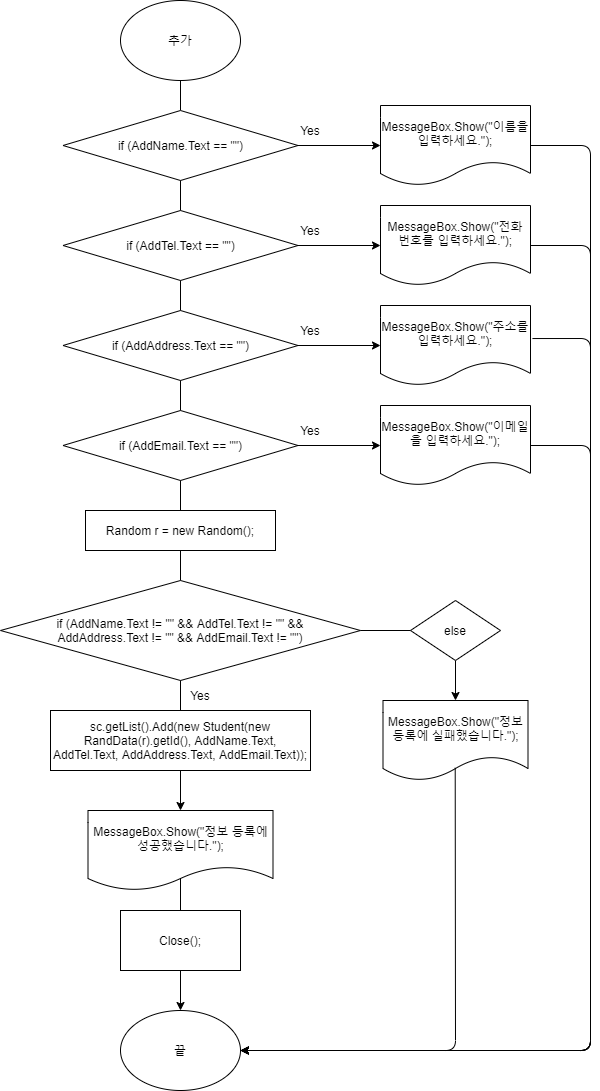

The diagram above was exported from draw.io. Its source (the exported page's mxGraphModel, read from the mxfile embedded in the PNG):
<mxGraphModel dx="2500" dy="896" grid="1" gridSize="10" guides="1" tooltips="1" connect="1" arrows="1" fold="1" page="1" pageScale="1" pageWidth="827" pageHeight="1169" math="0" shadow="0">
  <root>
    <mxCell id="0" />
    <mxCell id="1" parent="0" />
    <mxCell id="iTFxqJ0l931QliFLBNAH-1" value="추가" style="ellipse;whiteSpace=wrap;html=1;" vertex="1" parent="1">
      <mxGeometry x="110" y="120" width="120" height="80" as="geometry" />
    </mxCell>
    <mxCell id="iTFxqJ0l931QliFLBNAH-4" value="" style="endArrow=none;html=1;exitX=0.5;exitY=1;exitDx=0;exitDy=0;entryX=0.5;entryY=0;entryDx=0;entryDy=0;" edge="1" parent="1" source="iTFxqJ0l931QliFLBNAH-1" target="iTFxqJ0l931QliFLBNAH-6">
      <mxGeometry width="50" height="50" relative="1" as="geometry">
        <mxPoint x="150" y="420" as="sourcePoint" />
        <mxPoint x="170" y="230" as="targetPoint" />
      </mxGeometry>
    </mxCell>
    <mxCell id="iTFxqJ0l931QliFLBNAH-6" value="&lt;div&gt;if (AddName.Text == &quot;&quot;)&lt;/div&gt;" style="rhombus;whiteSpace=wrap;html=1;" vertex="1" parent="1">
      <mxGeometry x="52.5" y="230" width="235" height="70" as="geometry" />
    </mxCell>
    <mxCell id="iTFxqJ0l931QliFLBNAH-8" value="&lt;div&gt;if (AddTel.Text == &quot;&quot;)&lt;/div&gt;" style="rhombus;whiteSpace=wrap;html=1;" vertex="1" parent="1">
      <mxGeometry x="52.5" y="330" width="235" height="70" as="geometry" />
    </mxCell>
    <mxCell id="iTFxqJ0l931QliFLBNAH-9" value="" style="endArrow=none;html=1;exitX=0.5;exitY=1;exitDx=0;exitDy=0;entryX=0.5;entryY=0;entryDx=0;entryDy=0;" edge="1" parent="1" source="iTFxqJ0l931QliFLBNAH-6" target="iTFxqJ0l931QliFLBNAH-8">
      <mxGeometry width="50" height="50" relative="1" as="geometry">
        <mxPoint x="210" y="550" as="sourcePoint" />
        <mxPoint x="260" y="500" as="targetPoint" />
      </mxGeometry>
    </mxCell>
    <mxCell id="iTFxqJ0l931QliFLBNAH-10" value="" style="endArrow=classic;html=1;exitX=1;exitY=0.5;exitDx=0;exitDy=0;entryX=0;entryY=0.5;entryDx=0;entryDy=0;" edge="1" parent="1" source="iTFxqJ0l931QliFLBNAH-6" target="iTFxqJ0l931QliFLBNAH-12">
      <mxGeometry width="50" height="50" relative="1" as="geometry">
        <mxPoint x="640" y="330" as="sourcePoint" />
        <mxPoint x="380" y="265" as="targetPoint" />
      </mxGeometry>
    </mxCell>
    <mxCell id="iTFxqJ0l931QliFLBNAH-11" value="" style="endArrow=classic;html=1;exitX=1;exitY=0.5;exitDx=0;exitDy=0;entryX=0;entryY=0.5;entryDx=0;entryDy=0;" edge="1" parent="1" source="iTFxqJ0l931QliFLBNAH-8" target="iTFxqJ0l931QliFLBNAH-14">
      <mxGeometry width="50" height="50" relative="1" as="geometry">
        <mxPoint x="330" y="390" as="sourcePoint" />
        <mxPoint x="380" y="400" as="targetPoint" />
      </mxGeometry>
    </mxCell>
    <mxCell id="iTFxqJ0l931QliFLBNAH-12" value="MessageBox.Show(&quot;이름을 입력하세요.&quot;);" style="shape=document;whiteSpace=wrap;html=1;boundedLbl=1;" vertex="1" parent="1">
      <mxGeometry x="370" y="225" width="150" height="80" as="geometry" />
    </mxCell>
    <mxCell id="iTFxqJ0l931QliFLBNAH-14" value="MessageBox.Show(&quot;전화 번호를 입력하세요.&quot;);" style="shape=document;whiteSpace=wrap;html=1;boundedLbl=1;" vertex="1" parent="1">
      <mxGeometry x="370" y="325" width="150" height="80" as="geometry" />
    </mxCell>
    <mxCell id="iTFxqJ0l931QliFLBNAH-15" value="&lt;div&gt;if (AddAddress.Text == &quot;&quot;)&lt;/div&gt;" style="rhombus;whiteSpace=wrap;html=1;" vertex="1" parent="1">
      <mxGeometry x="52.5" y="430" width="235" height="70" as="geometry" />
    </mxCell>
    <mxCell id="iTFxqJ0l931QliFLBNAH-16" value="" style="endArrow=none;html=1;exitX=0.5;exitY=1;exitDx=0;exitDy=0;" edge="1" parent="1" source="iTFxqJ0l931QliFLBNAH-8" target="iTFxqJ0l931QliFLBNAH-15">
      <mxGeometry width="50" height="50" relative="1" as="geometry">
        <mxPoint x="400" y="450" as="sourcePoint" />
        <mxPoint x="440" y="430" as="targetPoint" />
      </mxGeometry>
    </mxCell>
    <mxCell id="iTFxqJ0l931QliFLBNAH-17" value="MessageBox.Show(&quot;주소를 입력하세요.&quot;);" style="shape=document;whiteSpace=wrap;html=1;boundedLbl=1;" vertex="1" parent="1">
      <mxGeometry x="370" y="425" width="150" height="80" as="geometry" />
    </mxCell>
    <mxCell id="iTFxqJ0l931QliFLBNAH-18" value="" style="endArrow=classic;html=1;exitX=1;exitY=0.5;exitDx=0;exitDy=0;entryX=0;entryY=0.5;entryDx=0;entryDy=0;" edge="1" parent="1" source="iTFxqJ0l931QliFLBNAH-15" target="iTFxqJ0l931QliFLBNAH-17">
      <mxGeometry width="50" height="50" relative="1" as="geometry">
        <mxPoint x="440" y="690" as="sourcePoint" />
        <mxPoint x="490" y="640" as="targetPoint" />
      </mxGeometry>
    </mxCell>
    <mxCell id="iTFxqJ0l931QliFLBNAH-20" value="&lt;div&gt;if (AddEmail.Text == &quot;&quot;)&lt;/div&gt;" style="rhombus;whiteSpace=wrap;html=1;" vertex="1" parent="1">
      <mxGeometry x="52.5" y="530" width="235" height="70" as="geometry" />
    </mxCell>
    <mxCell id="iTFxqJ0l931QliFLBNAH-21" value="" style="endArrow=none;html=1;exitX=0.5;exitY=1;exitDx=0;exitDy=0;" edge="1" parent="1" source="iTFxqJ0l931QliFLBNAH-15" target="iTFxqJ0l931QliFLBNAH-20">
      <mxGeometry width="50" height="50" relative="1" as="geometry">
        <mxPoint x="340" y="540" as="sourcePoint" />
        <mxPoint x="490" y="620" as="targetPoint" />
      </mxGeometry>
    </mxCell>
    <mxCell id="iTFxqJ0l931QliFLBNAH-22" value="" style="endArrow=classic;html=1;exitX=1;exitY=0.5;exitDx=0;exitDy=0;entryX=0;entryY=0.5;entryDx=0;entryDy=0;" edge="1" parent="1" source="iTFxqJ0l931QliFLBNAH-20" target="iTFxqJ0l931QliFLBNAH-23">
      <mxGeometry width="50" height="50" relative="1" as="geometry">
        <mxPoint x="370" y="630" as="sourcePoint" />
        <mxPoint x="420" y="580" as="targetPoint" />
      </mxGeometry>
    </mxCell>
    <mxCell id="iTFxqJ0l931QliFLBNAH-23" value="MessageBox.Show(&quot;이메일을 입력하세요.&quot;);" style="shape=document;whiteSpace=wrap;html=1;boundedLbl=1;" vertex="1" parent="1">
      <mxGeometry x="370" y="525" width="150" height="80" as="geometry" />
    </mxCell>
    <mxCell id="iTFxqJ0l931QliFLBNAH-24" value="Random r = new Random();" style="rounded=0;whiteSpace=wrap;html=1;" vertex="1" parent="1">
      <mxGeometry x="75" y="630" width="190" height="40" as="geometry" />
    </mxCell>
    <mxCell id="iTFxqJ0l931QliFLBNAH-25" value="Yes" style="text;html=1;strokeColor=none;fillColor=none;align=center;verticalAlign=middle;whiteSpace=wrap;rounded=0;" vertex="1" parent="1">
      <mxGeometry x="280" y="240" width="40" height="20" as="geometry" />
    </mxCell>
    <mxCell id="iTFxqJ0l931QliFLBNAH-26" value="Yes" style="text;html=1;strokeColor=none;fillColor=none;align=center;verticalAlign=middle;whiteSpace=wrap;rounded=0;" vertex="1" parent="1">
      <mxGeometry x="280" y="340" width="40" height="20" as="geometry" />
    </mxCell>
    <mxCell id="iTFxqJ0l931QliFLBNAH-27" value="Yes" style="text;html=1;strokeColor=none;fillColor=none;align=center;verticalAlign=middle;whiteSpace=wrap;rounded=0;" vertex="1" parent="1">
      <mxGeometry x="280" y="440" width="40" height="20" as="geometry" />
    </mxCell>
    <mxCell id="iTFxqJ0l931QliFLBNAH-28" value="Yes" style="text;html=1;strokeColor=none;fillColor=none;align=center;verticalAlign=middle;whiteSpace=wrap;rounded=0;" vertex="1" parent="1">
      <mxGeometry x="280" y="540" width="40" height="20" as="geometry" />
    </mxCell>
    <mxCell id="iTFxqJ0l931QliFLBNAH-29" value="" style="endArrow=none;html=1;exitX=0.5;exitY=1;exitDx=0;exitDy=0;entryX=0.5;entryY=0;entryDx=0;entryDy=0;" edge="1" parent="1" source="iTFxqJ0l931QliFLBNAH-20" target="iTFxqJ0l931QliFLBNAH-24">
      <mxGeometry width="50" height="50" relative="1" as="geometry">
        <mxPoint x="220" y="800" as="sourcePoint" />
        <mxPoint x="270" y="750" as="targetPoint" />
      </mxGeometry>
    </mxCell>
    <mxCell id="iTFxqJ0l931QliFLBNAH-30" value="if (AddName.Text != &quot;&quot; &amp;amp;&amp;amp; AddTel.Text != &quot;&quot; &amp;amp;&amp;amp;&lt;br&gt;AddAddress.Text != &quot;&quot; &amp;amp;&amp;amp; AddEmail.Text != &quot;&quot;)" style="rhombus;whiteSpace=wrap;html=1;" vertex="1" parent="1">
      <mxGeometry x="-10" y="700" width="360" height="100" as="geometry" />
    </mxCell>
    <mxCell id="iTFxqJ0l931QliFLBNAH-31" value="" style="endArrow=none;html=1;exitX=0.5;exitY=1;exitDx=0;exitDy=0;entryX=0.5;entryY=0;entryDx=0;entryDy=0;" edge="1" parent="1" source="iTFxqJ0l931QliFLBNAH-24" target="iTFxqJ0l931QliFLBNAH-30">
      <mxGeometry width="50" height="50" relative="1" as="geometry">
        <mxPoint x="450" y="710" as="sourcePoint" />
        <mxPoint x="300" y="900" as="targetPoint" />
      </mxGeometry>
    </mxCell>
    <mxCell id="iTFxqJ0l931QliFLBNAH-32" value="" style="endArrow=none;html=1;exitX=0.5;exitY=1;exitDx=0;exitDy=0;entryX=0.5;entryY=0;entryDx=0;entryDy=0;" edge="1" parent="1" source="iTFxqJ0l931QliFLBNAH-30" target="iTFxqJ0l931QliFLBNAH-34">
      <mxGeometry width="50" height="50" relative="1" as="geometry">
        <mxPoint x="180" y="950" as="sourcePoint" />
        <mxPoint x="170" y="850" as="targetPoint" />
      </mxGeometry>
    </mxCell>
    <mxCell id="iTFxqJ0l931QliFLBNAH-33" value="Yes" style="text;html=1;strokeColor=none;fillColor=none;align=center;verticalAlign=middle;whiteSpace=wrap;rounded=0;" vertex="1" parent="1">
      <mxGeometry x="170" y="805" width="40" height="20" as="geometry" />
    </mxCell>
    <mxCell id="iTFxqJ0l931QliFLBNAH-36" value="" style="edgeStyle=orthogonalEdgeStyle;rounded=0;orthogonalLoop=1;jettySize=auto;html=1;" edge="1" parent="1" source="iTFxqJ0l931QliFLBNAH-34" target="iTFxqJ0l931QliFLBNAH-35">
      <mxGeometry relative="1" as="geometry" />
    </mxCell>
    <mxCell id="iTFxqJ0l931QliFLBNAH-34" value="sc.getList().Add(new Student(new RandData(r).getId(), AddName.Text, AddTel.Text, AddAddress.Text, AddEmail.Text));" style="rounded=0;whiteSpace=wrap;html=1;" vertex="1" parent="1">
      <mxGeometry x="40" y="830" width="260" height="60" as="geometry" />
    </mxCell>
    <mxCell id="iTFxqJ0l931QliFLBNAH-35" value="MessageBox.Show(&quot;정보 등록에 성공했습니다.&quot;);" style="shape=document;whiteSpace=wrap;html=1;boundedLbl=1;rounded=0;" vertex="1" parent="1">
      <mxGeometry x="77.5" y="930" width="185" height="80" as="geometry" />
    </mxCell>
    <mxCell id="iTFxqJ0l931QliFLBNAH-42" value="" style="edgeStyle=orthogonalEdgeStyle;rounded=0;orthogonalLoop=1;jettySize=auto;html=1;" edge="1" parent="1" source="iTFxqJ0l931QliFLBNAH-37" target="iTFxqJ0l931QliFLBNAH-41">
      <mxGeometry relative="1" as="geometry" />
    </mxCell>
    <mxCell id="iTFxqJ0l931QliFLBNAH-37" value="else" style="rhombus;whiteSpace=wrap;html=1;" vertex="1" parent="1">
      <mxGeometry x="400" y="720" width="90" height="60" as="geometry" />
    </mxCell>
    <mxCell id="iTFxqJ0l931QliFLBNAH-38" value="" style="endArrow=none;html=1;entryX=0;entryY=0.5;entryDx=0;entryDy=0;exitX=1;exitY=0.5;exitDx=0;exitDy=0;" edge="1" parent="1" source="iTFxqJ0l931QliFLBNAH-30" target="iTFxqJ0l931QliFLBNAH-37">
      <mxGeometry width="50" height="50" relative="1" as="geometry">
        <mxPoint x="380" y="690" as="sourcePoint" />
        <mxPoint x="410" y="750" as="targetPoint" />
      </mxGeometry>
    </mxCell>
    <mxCell id="iTFxqJ0l931QliFLBNAH-41" value="MessageBox.Show(&quot;정보 등록에 실패했습니다.&quot;);" style="shape=document;whiteSpace=wrap;html=1;boundedLbl=1;" vertex="1" parent="1">
      <mxGeometry x="372.5" y="820" width="145" height="80" as="geometry" />
    </mxCell>
    <mxCell id="iTFxqJ0l931QliFLBNAH-50" value="" style="edgeStyle=orthogonalEdgeStyle;rounded=0;orthogonalLoop=1;jettySize=auto;html=1;entryX=0.5;entryY=0;entryDx=0;entryDy=0;" edge="1" parent="1" source="iTFxqJ0l931QliFLBNAH-45" target="iTFxqJ0l931QliFLBNAH-51">
      <mxGeometry relative="1" as="geometry">
        <mxPoint x="170" y="1130" as="targetPoint" />
      </mxGeometry>
    </mxCell>
    <mxCell id="iTFxqJ0l931QliFLBNAH-45" value="Close();" style="whiteSpace=wrap;html=1;rounded=0;" vertex="1" parent="1">
      <mxGeometry x="110" y="1030" width="120" height="60" as="geometry" />
    </mxCell>
    <mxCell id="iTFxqJ0l931QliFLBNAH-48" value="" style="endArrow=none;html=1;entryX=0.5;entryY=0;entryDx=0;entryDy=0;" edge="1" parent="1" target="iTFxqJ0l931QliFLBNAH-45">
      <mxGeometry width="50" height="50" relative="1" as="geometry">
        <mxPoint x="170" y="998" as="sourcePoint" />
        <mxPoint x="20" y="1090" as="targetPoint" />
      </mxGeometry>
    </mxCell>
    <mxCell id="iTFxqJ0l931QliFLBNAH-51" value="끝" style="ellipse;whiteSpace=wrap;html=1;" vertex="1" parent="1">
      <mxGeometry x="110" y="1130" width="120" height="80" as="geometry" />
    </mxCell>
    <mxCell id="iTFxqJ0l931QliFLBNAH-52" value="" style="endArrow=classic;html=1;exitX=0.498;exitY=0.842;exitDx=0;exitDy=0;exitPerimeter=0;entryX=1;entryY=0.5;entryDx=0;entryDy=0;" edge="1" parent="1" source="iTFxqJ0l931QliFLBNAH-41" target="iTFxqJ0l931QliFLBNAH-51">
      <mxGeometry width="50" height="50" relative="1" as="geometry">
        <mxPoint x="530" y="1110" as="sourcePoint" />
        <mxPoint x="580" y="1060" as="targetPoint" />
        <Array as="points">
          <mxPoint x="445" y="1170" />
        </Array>
      </mxGeometry>
    </mxCell>
    <mxCell id="iTFxqJ0l931QliFLBNAH-53" value="" style="endArrow=classic;html=1;exitX=1;exitY=0.5;exitDx=0;exitDy=0;entryX=1;entryY=0.5;entryDx=0;entryDy=0;" edge="1" parent="1" source="iTFxqJ0l931QliFLBNAH-12" target="iTFxqJ0l931QliFLBNAH-51">
      <mxGeometry width="50" height="50" relative="1" as="geometry">
        <mxPoint x="640" y="450" as="sourcePoint" />
        <mxPoint x="350" y="1200" as="targetPoint" />
        <Array as="points">
          <mxPoint x="580" y="265" />
          <mxPoint x="580" y="1170" />
        </Array>
      </mxGeometry>
    </mxCell>
    <mxCell id="iTFxqJ0l931QliFLBNAH-54" value="" style="endArrow=classic;html=1;exitX=1;exitY=0.5;exitDx=0;exitDy=0;entryX=1;entryY=0.5;entryDx=0;entryDy=0;" edge="1" parent="1" source="iTFxqJ0l931QliFLBNAH-14" target="iTFxqJ0l931QliFLBNAH-51">
      <mxGeometry width="50" height="50" relative="1" as="geometry">
        <mxPoint x="680" y="620" as="sourcePoint" />
        <mxPoint x="730" y="570" as="targetPoint" />
        <Array as="points">
          <mxPoint x="580" y="365" />
          <mxPoint x="580" y="1170" />
        </Array>
      </mxGeometry>
    </mxCell>
    <mxCell id="iTFxqJ0l931QliFLBNAH-55" value="" style="endArrow=classic;html=1;exitX=1.013;exitY=0.413;exitDx=0;exitDy=0;exitPerimeter=0;entryX=1;entryY=0.5;entryDx=0;entryDy=0;" edge="1" parent="1" source="iTFxqJ0l931QliFLBNAH-17" target="iTFxqJ0l931QliFLBNAH-51">
      <mxGeometry width="50" height="50" relative="1" as="geometry">
        <mxPoint x="670" y="720" as="sourcePoint" />
        <mxPoint x="720" y="670" as="targetPoint" />
        <Array as="points">
          <mxPoint x="580" y="458" />
          <mxPoint x="580" y="1170" />
        </Array>
      </mxGeometry>
    </mxCell>
    <mxCell id="iTFxqJ0l931QliFLBNAH-56" value="" style="endArrow=classic;html=1;exitX=1;exitY=0.5;exitDx=0;exitDy=0;entryX=1;entryY=0.5;entryDx=0;entryDy=0;" edge="1" parent="1" source="iTFxqJ0l931QliFLBNAH-23" target="iTFxqJ0l931QliFLBNAH-51">
      <mxGeometry width="50" height="50" relative="1" as="geometry">
        <mxPoint x="519" y="700" as="sourcePoint" />
        <mxPoint x="280" y="1240" as="targetPoint" />
        <Array as="points">
          <mxPoint x="580" y="565" />
          <mxPoint x="580" y="1170" />
        </Array>
      </mxGeometry>
    </mxCell>
  </root>
</mxGraphModel>